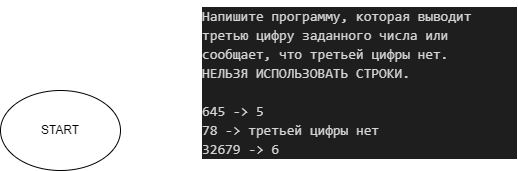

The diagram above was exported from draw.io. Its source (the exported page's mxGraphModel, read from the mxfile embedded in the PNG):
<mxGraphModel dx="979" dy="512" grid="1" gridSize="10" guides="1" tooltips="1" connect="1" arrows="1" fold="1" page="1" pageScale="1" pageWidth="827" pageHeight="1169" math="0" shadow="0">
  <root>
    <mxCell id="0" />
    <mxCell id="1" parent="0" />
    <mxCell id="2" value="&lt;div style=&quot;color: rgb(212, 212, 212); background-color: rgb(30, 30, 30); font-family: consolas, &amp;quot;courier new&amp;quot;, monospace; font-weight: normal; font-size: 14px; line-height: 19px;&quot;&gt;&lt;div&gt;&lt;span style=&quot;color: #d4d4d4&quot;&gt;Напишите программу, которая выводит третью цифру заданного числа или сообщает, что третьей цифры нет.&lt;/span&gt;&lt;/div&gt;&lt;div&gt;&lt;span style=&quot;color: #d4d4d4&quot;&gt;НЕЛЬЗЯ ИСПОЛЬЗОВАТЬ СТРОКИ.&lt;/span&gt;&lt;/div&gt;&lt;br&gt;&lt;div&gt;&lt;span style=&quot;color: #d4d4d4&quot;&gt;645 -&amp;gt; 5&lt;/span&gt;&lt;/div&gt;&lt;div&gt;&lt;span style=&quot;color: #d4d4d4&quot;&gt;78 -&amp;gt; третьей цифры нет&lt;/span&gt;&lt;/div&gt;&lt;div&gt;&lt;span style=&quot;color: #d4d4d4&quot;&gt;32679 -&amp;gt; 6&lt;/span&gt;&lt;/div&gt;&lt;/div&gt;" style="text;whiteSpace=wrap;html=1;" parent="1" vertex="1">
      <mxGeometry x="510" width="317" height="150" as="geometry" />
    </mxCell>
    <mxCell id="3" value="START" style="ellipse;whiteSpace=wrap;html=1;" parent="1" vertex="1">
      <mxGeometry x="310" y="90" width="120" height="80" as="geometry" />
    </mxCell>
  </root>
</mxGraphModel>